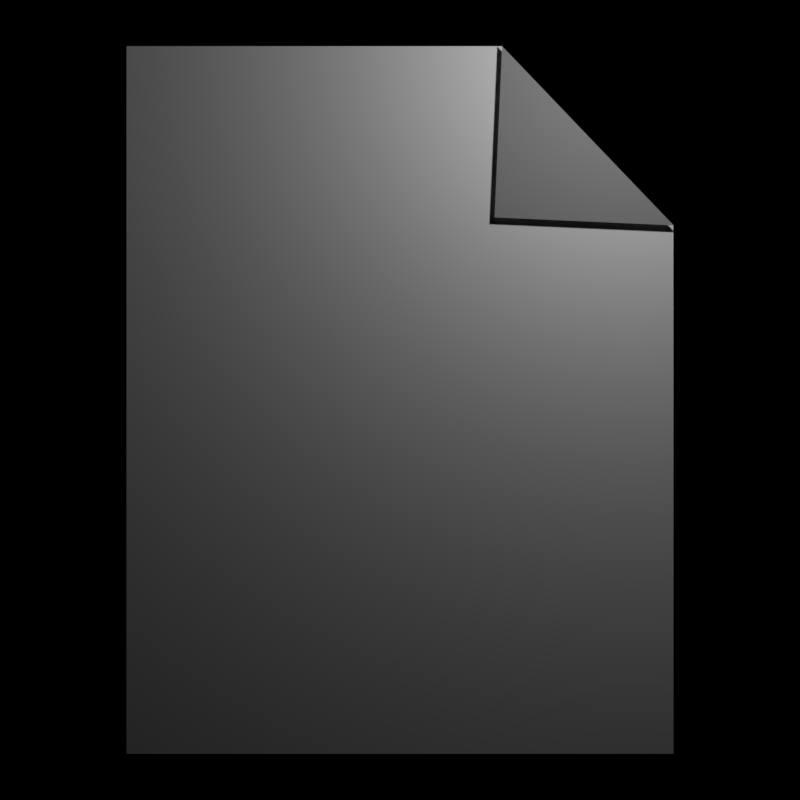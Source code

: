 # Source: Icons.blend  (saved by Blender 2.79.0; exported with 4.5.12 LTS)
import bpy
from mathutils import Matrix  # noqa: F401  (used for matrix-valued properties, if any)

bpy.ops.wm.read_factory_settings(use_empty=True)
scene = bpy.context.scene
scene.name = 'Scene'

# ---- collections
col_collection_1 = bpy.data.collections.new('Collection 1'); scene.collection.children.link(col_collection_1)
col_collection_1.hide_render = True
col_collection_1.hide_viewport = True
col_collection_2 = bpy.data.collections.new('Collection 2'); scene.collection.children.link(col_collection_2)
col_collection_3 = bpy.data.collections.new('Collection 3'); scene.collection.children.link(col_collection_3)
col_collection_3.hide_render = True
col_collection_3.hide_viewport = True
col_collection_4 = bpy.data.collections.new('Collection 4'); scene.collection.children.link(col_collection_4)
col_collection_4.hide_render = True
col_collection_4.hide_viewport = True
col_collection_5 = bpy.data.collections.new('Collection 5'); scene.collection.children.link(col_collection_5)
col_collection_5.hide_render = True
col_collection_5.hide_viewport = True
col_collection_11 = bpy.data.collections.new('Collection 11'); scene.collection.children.link(col_collection_11)
col_collection_11.hide_render = True
col_collection_11.hide_viewport = True
col_collection_12 = bpy.data.collections.new('Collection 12'); scene.collection.children.link(col_collection_12)
col_collection_12.hide_render = True
col_collection_12.hide_viewport = True
col_collection_13 = bpy.data.collections.new('Collection 13'); scene.collection.children.link(col_collection_13)
col_collection_13.hide_render = True
col_collection_13.hide_viewport = True
col_collection_19 = bpy.data.collections.new('Collection 19'); scene.collection.children.link(col_collection_19)
col_collection_19.hide_render = True
col_collection_19.hide_viewport = True
col_collection_20 = bpy.data.collections.new('Collection 20'); scene.collection.children.link(col_collection_20)
col_collection_20.hide_render = True
col_collection_20.hide_viewport = True

# ---- materials (node trees are filled in below, after node groups)
mat_whitedark = bpy.data.materials.new('WhiteDark')
mat_whitedark.alpha_threshold = 0.0
mat_whitedark.use_transparent_shadow = False
mat_whitedark.diffuse_color = (0.3844, 0.3844, 0.3844, 1.0)
mat_whitedark.roughness = 0.5
mat_whitedark.line_color = (0.0, 0.0, 0.0, 1.0)
mat_white = bpy.data.materials.new('White')
mat_white.alpha_threshold = 0.0
mat_white.use_transparent_shadow = False
mat_white.diffuse_color = (1.0, 1.0, 1.0, 1.0)
mat_white.roughness = 0.5
mat_white.line_color = (0.0, 0.0, 0.0, 1.0)
mat_grey = bpy.data.materials.new('Grey')
mat_grey.alpha_threshold = 0.0
mat_grey.use_transparent_shadow = False
mat_grey.diffuse_color = (0.04092, 0.04092, 0.04092, 1.0)
mat_grey.roughness = 0.5
mat_grey.line_color = (0.0, 0.0, 0.0, 1.0)
mat_blueborder = bpy.data.materials.new('BlueBorder')
mat_blueborder.alpha_threshold = 0.0
mat_blueborder.use_transparent_shadow = False
mat_blueborder.diffuse_color = (1.0, 1.0, 1.0, 1.0)
mat_blueborder.roughness = 0.5

# ---- material node trees

# ---- world
world_world = bpy.data.worlds.new('World'); scene.world = world_world
world_world.color = (0.0, 0.0, 0.0)
world_world.use_sun_shadow = False
world_world.sun_shadow_jitter_overblur = 0.0
world_world.cycles.sampling_method = 'MANUAL'

# ---- cameras
cam_camera = bpy.data.cameras.new('Camera')
cam_camera.type = 'ORTHO'
cam_camera.clip_end = 100.0
cam_camera.lens = 35.0
cam_camera.sensor_width = 32.0
cam_camera.sensor_height = 18.0
cam_camera.dof.focus_distance = 0.0
cam_camera.dof.aperture_fstop = 128.0

# ---- lights
light_lamp_002 = bpy.data.lights.new('Lamp.002', 'POINT')
light_lamp_002.transmission_factor = 0.0
light_lamp_002.cutoff_distance = 30.0
light_lamp_002.energy = 100.0
light_lamp_002.shadow_buffer_clip_start = 1.001
light_lamp_002.shadow_soft_size = 0.1
light_lamp_002.shadow_maximum_resolution = 0.006
light_lamp_002.use_absolute_resolution = True
light_lamp_001 = bpy.data.lights.new('Lamp.001', 'POINT')
light_lamp_001.transmission_factor = 0.0
light_lamp_001.cutoff_distance = 30.0
light_lamp_001.energy = 100.0
light_lamp_001.shadow_buffer_clip_start = 1.001
light_lamp_001.shadow_soft_size = 0.1
light_lamp_001.shadow_maximum_resolution = 0.006
light_lamp_001.use_absolute_resolution = True

# ---- meshes
me_plane_009 = bpy.data.meshes.new('Plane.009')
me_plane_009.from_pydata([(-2.399, -1.673, 0.0), (-2.495, -1.576, 0.0), (-2.447, -1.66, 0.0), (-2.482, -1.624, 0.0), (2.495, -1.576, 0.0), (2.399, -1.673, 0.0), (2.482, -1.624, 0.0), (2.447, -1.66, 0.0), (-2.022, 1.192, 0.0), (-1.925, 1.288, 0.0), (-2.009, 1.24, 0.0), (-1.974, 1.275, 0.0), (2.872, 1.288, 0.0), (2.968, 1.192, 0.0), (2.92, 1.275, 0.0), (2.955, 1.24, 0.0)], [], [(1, 3, 2, 0, 5, 7, 6, 4, 13, 15, 14, 12, 9, 11, 10, 8)])
me_plane_009.materials.append(mat_whitedark)
me_plane_009.use_remesh_preserve_volume = False
me_plane_009.use_remesh_preserve_attributes = False
me_plane_009.use_mirror_vertex_groups = False
me_plane_009.update()
me_plane_004 = bpy.data.meshes.new('Plane.004')
me_plane_004.from_pydata([(0.2713, -1.673, 0.0), (0.2713, 1.531, 0.0), (-2.323, 1.531, 0.0), (-2.323, -1.673, 0.0), (-2.09, -1.673, 0.0), (0.03777, -1.673, 0.0), (0.03777, 1.943, 0.0), (-2.09, 1.943, 0.0), (-2.399, -1.673, 0.0), (-2.495, -1.576, 0.0), (-2.447, -1.66, 0.0), (-2.482, -1.624, 0.0), (2.495, -1.576, 0.0), (2.399, -1.673, 0.0), (2.482, -1.624, 0.0), (2.447, -1.66, 0.0), (-2.495, 1.435, 0.0), (-2.399, 1.531, 0.0), (-2.482, 1.483, 0.0), (-2.447, 1.518, 0.0), (2.399, 1.531, 0.0), (2.495, 1.435, 0.0), (2.447, 1.518, 0.0), (2.482, 1.483, 0.0)], [], [(5, 0, 1, 6), (0, 13, 15, 14, 12, 21, 23, 22, 20, 1), (3, 4, 7, 2), (4, 5, 6, 7), (9, 11, 10, 8, 3, 2, 17, 19, 18, 16)])
me_plane_004.materials.append(mat_white)
me_plane_004.use_remesh_preserve_volume = False
me_plane_004.use_remesh_preserve_attributes = False
me_plane_004.use_mirror_vertex_groups = False
me_plane_004.update()
me_plane_006 = bpy.data.meshes.new('Plane.006')
me_plane_006.from_pydata([(0.5886, 0.6148, 0.0), (-0.5886, 0.6148, 0.0), (0.5886, -0.6148, 0.0)], [], [(1, 2, 0)])
me_plane_006.materials.append(mat_whitedark)
me_plane_006.use_remesh_preserve_volume = False
me_plane_006.use_remesh_preserve_attributes = False
me_plane_006.use_mirror_vertex_groups = False
me_plane_006.update()
me_plane_005 = bpy.data.meshes.new('Plane.005')
me_plane_005.from_pydata([(-1.878, -2.43, 0.0), (1.878, -2.43, 0.0), (-1.878, 2.43, 0.0), (0.7004, 2.43, 0.0), (1.878, 1.2, 0.0)], [], [(0, 1, 4, 3, 2)])
me_plane_005.materials.append(mat_white)
me_plane_005.use_remesh_preserve_volume = False
me_plane_005.use_remesh_preserve_attributes = False
me_plane_005.use_mirror_vertex_groups = False
me_plane_005.update()
me_plane = bpy.data.meshes.new('Plane')
me_plane.from_pydata([(-2.554, -2.554, 0.0), (2.554, -2.554, 0.0), (-2.554, 2.554, 0.0), (2.554, 2.554, 0.0)], [], [(0, 1, 3, 2)])
me_plane.materials.append(mat_grey)
me_plane.use_remesh_preserve_volume = False
me_plane.use_remesh_preserve_attributes = False
me_plane.use_mirror_vertex_groups = False
me_plane.update()
me_plane_003 = bpy.data.meshes.new('Plane.003')
me_plane_003.from_pydata([(-2.355, -2.986, 0.0), (-2.986, -2.355, 0.0), (-2.425, -2.982, 0.0), (-2.495, -2.97, 0.0), (-2.563, -2.95, 0.0), (-2.629, -2.923, 0.0), (-2.691, -2.889, 0.0), (-2.748, -2.848, 0.0), (-2.801, -2.801, 0.0), (-2.848, -2.748, 0.0), (-2.889, -2.691, 0.0), (-2.923, -2.629, 0.0), (-2.95, -2.563, 0.0), (-2.97, -2.495, 0.0), (-2.982, -2.425, 0.0), (2.986, -2.355, 0.0), (2.355, -2.986, 0.0), (2.982, -2.425, 0.0), (2.97, -2.495, 0.0), (2.95, -2.563, 0.0), (2.923, -2.629, 0.0), (2.889, -2.691, 0.0), (2.848, -2.748, 0.0), (2.801, -2.801, 0.0), (2.748, -2.848, 0.0), (2.691, -2.889, 0.0), (2.629, -2.923, 0.0), (2.563, -2.95, 0.0), (2.495, -2.97, 0.0), (2.425, -2.982, 0.0), (-2.986, 2.355, 0.0), (-2.355, 2.986, 0.0), (-2.982, 2.425, 0.0), (-2.97, 2.495, 0.0), (-2.95, 2.563, 0.0), (-2.923, 2.629, 0.0), (-2.889, 2.691, 0.0), (-2.848, 2.748, 0.0), (-2.801, 2.801, 0.0), (-2.748, 2.848, 0.0), (-2.691, 2.889, 0.0), (-2.629, 2.923, 0.0), (-2.563, 2.95, 0.0), (-2.495, 2.97, 0.0), (-2.425, 2.982, 0.0), (2.355, 2.986, 0.0), (2.986, 2.355, 0.0), (2.425, 2.982, 0.0), (2.495, 2.97, 0.0), (2.563, 2.95, 0.0), (2.629, 2.923, 0.0), (2.691, 2.889, 0.0), (2.748, 2.848, 0.0), (2.801, 2.801, 0.0), (2.848, 2.748, 0.0), (2.889, 2.691, 0.0), (2.923, 2.629, 0.0), (2.95, 2.563, 0.0), (2.97, 2.495, 0.0), (2.982, 2.425, 0.0), (-1.777, 2.408, 0.0), (-2.408, 1.777, 0.0), (-1.848, 2.404, 0.0), (-1.918, 2.393, 0.0), (-1.986, 2.373, 0.0), (-2.051, 2.346, 0.0), (-2.113, 2.312, 0.0), (-2.171, 2.271, 0.0), (-2.224, 2.224, 0.0), (-2.271, 2.171, 0.0), (-2.312, 2.113, 0.0), (-2.346, 2.051, 0.0), (-2.373, 1.986, 0.0), (-2.393, 1.918, 0.0), (-2.404, 1.848, 0.0), (-2.408, -1.777, 0.0), (-1.777, -2.408, 0.0), (-2.404, -1.848, 0.0), (-2.393, -1.918, 0.0), (-2.373, -1.986, 0.0), (-2.346, -2.051, 0.0), (-2.312, -2.113, 0.0), (-2.271, -2.171, 0.0), (-2.224, -2.224, 0.0), (-2.171, -2.271, 0.0), (-2.113, -2.312, 0.0), (-2.051, -2.346, 0.0), (-1.986, -2.373, 0.0), (-1.918, -2.393, 0.0), (-1.848, -2.404, 0.0), (1.777, -2.408, 0.0), (2.408, -1.777, 0.0), (1.848, -2.404, 0.0), (1.918, -2.393, 0.0), (1.986, -2.373, 0.0), (2.051, -2.346, 0.0), (2.113, -2.312, 0.0), (2.171, -2.271, 0.0), (2.224, -2.224, 0.0), (2.271, -2.171, 0.0), (2.312, -2.113, 0.0), (2.346, -2.051, 0.0), (2.373, -1.986, 0.0), (2.393, -1.918, 0.0), (2.404, -1.848, 0.0), (2.408, 1.777, 0.0), (1.777, 2.408, 0.0), (2.404, 1.848, 0.0), (2.393, 1.918, 0.0), (2.373, 1.986, 0.0), (2.346, 2.051, 0.0), (2.312, 2.113, 0.0), (2.271, 2.171, 0.0), (2.224, 2.224, 0.0), (2.171, 2.271, 0.0), (2.113, 2.312, 0.0), (2.051, 2.346, 0.0), (1.986, 2.373, 0.0), (1.918, 2.393, 0.0), (1.848, 2.404, 0.0)], [], [(105, 91, 15, 46), (75, 61, 30, 1), (60, 106, 45, 31), (0, 76, 89, 2), (2, 89, 88, 3), (3, 88, 87, 4), (4, 87, 86, 5), (5, 86, 85, 6), (6, 85, 84, 7), (7, 84, 83, 8), (8, 83, 82, 9), (9, 82, 81, 10), (10, 81, 80, 11), (11, 80, 79, 12), (12, 79, 78, 13), (13, 78, 77, 14), (14, 77, 75, 1), (60, 31, 44, 62), (62, 44, 43, 63), (63, 43, 42, 64), (64, 42, 41, 65), (65, 41, 40, 66), (66, 40, 39, 67), (67, 39, 38, 68), (68, 38, 37, 69), (69, 37, 36, 70), (70, 36, 35, 71), (71, 35, 34, 72), (72, 34, 33, 73), (73, 33, 32, 74), (74, 32, 30, 61), (15, 91, 104, 17), (17, 104, 103, 18), (18, 103, 102, 19), (19, 102, 101, 20), (20, 101, 100, 21), (21, 100, 99, 22), (22, 99, 98, 23), (23, 98, 97, 24), (24, 97, 96, 25), (25, 96, 95, 26), (26, 95, 94, 27), (27, 94, 93, 28), (28, 93, 92, 29), (29, 92, 90, 16), (45, 106, 119, 47), (47, 119, 118, 48), (48, 118, 117, 49), (49, 117, 116, 50), (50, 116, 115, 51), (51, 115, 114, 52), (52, 114, 113, 53), (53, 113, 112, 54), (54, 112, 111, 55), (55, 111, 110, 56), (56, 110, 109, 57), (57, 109, 108, 58), (58, 108, 107, 59), (59, 107, 105, 46), (90, 76, 0, 16)])
_uv = me_plane_003.uv_layers.new(name='UVMap')
_uv.uv.foreach_set('vector', [0.9033, 0.7976, 0.9033, 0.2024, 1.0, 0.1057, 1.0, 0.8943, 0.0967, 0.2024, 0.0967, 0.7976, 0.0, 0.8943, 0.0, 0.1057, 0.2024, 0.9033, 0.7976, 0.9033, 0.8943, 1.0, 0.1057, 1.0, 0.1057, 0.0, 0.2024, 0.0967, 0.1906, 0.09737, 0.09386, 0.0006646, 0.09386, 0.0006646, 0.1906, 0.09737, 0.1789, 0.09935, 0.08218, 0.00265, 0.08218, 0.00265, 0.1789, 0.09935, 0.1675, 0.1026, 0.07079, 0.005931, 0.07079, 0.005931, 0.1675, 0.1026, 0.1565, 0.1072, 0.05984, 0.01047, 0.05984, 0.01047, 0.1565, 0.1072, 0.1462, 0.1129, 0.04946, 0.0162, 0.04946, 0.0162, 0.1462, 0.1129, 0.1365, 0.1198, 0.0398, 0.02306, 0.0398, 0.02306, 0.1365, 0.1198, 0.1277, 0.1277, 0.03096, 0.03096, 0.03096, 0.03096, 0.1277, 0.1277, 0.1198, 0.1365, 0.02306, 0.0398, 0.02306, 0.0398, 0.1198, 0.1365, 0.1129, 0.1462, 0.0162, 0.04946, 0.0162, 0.04946, 0.1129, 0.1462, 0.1072, 0.1565, 0.01047, 0.05984, 0.01047, 0.05984, 0.1072, 0.1565, 0.1026, 0.1675, 0.005931, 0.07079, 0.005931, 0.07079, 0.1026, 0.1675, 0.09935, 0.1789, 0.00265, 0.08218, 0.00265, 0.08218, 0.09935, 0.1789, 0.09737, 0.1906, 0.0006646, 0.09386, 0.0006646, 0.09386, 0.09737, 0.1906, 0.0967, 0.2024, 0.0, 0.1057, 0.2024, 0.9033, 0.1057, 1.0, 0.09386, 0.9993, 0.1906, 0.9026, 0.1906, 0.9026, 0.09386, 0.9993, 0.08218, 0.9973, 0.1789, 0.9006, 0.1789, 0.9006, 0.08218, 0.9973, 0.07079, 0.9941, 0.1675, 0.8974, 0.1675, 0.8974, 0.07079, 0.9941, 0.05984, 0.9895, 0.1565, 0.8928, 0.1565, 0.8928, 0.05984, 0.9895, 0.04946, 0.9838, 0.1462, 0.8871, 0.1462, 0.8871, 0.04946, 0.9838, 0.0398, 0.9769, 0.1365, 0.8802, 0.1365, 0.8802, 0.0398, 0.9769, 0.03096, 0.969, 0.1277, 0.8723, 0.1277, 0.8723, 0.03096, 0.969, 0.02306, 0.9602, 0.1198, 0.8635, 0.1198, 0.8635, 0.02306, 0.9602, 0.0162, 0.9505, 0.1129, 0.8538, 0.1129, 0.8538, 0.0162, 0.9505, 0.01047, 0.9402, 0.1072, 0.8435, 0.1072, 0.8435, 0.01047, 0.9402, 0.005931, 0.9292, 0.1026, 0.8325, 0.1026, 0.8325, 0.005931, 0.9292, 0.00265, 0.9178, 0.09935, 0.8211, 0.09935, 0.8211, 0.00265, 0.9178, 0.0006646, 0.9061, 0.09737, 0.8094, 0.09737, 0.8094, 0.0006646, 0.9061, 0.0, 0.8943, 0.0967, 0.7976, 1.0, 0.1057, 0.9033, 0.2024, 0.9026, 0.1906, 0.9993, 0.09386, 0.9993, 0.09386, 0.9026, 0.1906, 0.9006, 0.1789, 0.9973, 0.08218, 0.9973, 0.08218, 0.9006, 0.1789, 0.8974, 0.1675, 0.9941, 0.07079, 0.9941, 0.07079, 0.8974, 0.1675, 0.8928, 0.1565, 0.9895, 0.05984, 0.9895, 0.05984, 0.8928, 0.1565, 0.8871, 0.1462, 0.9838, 0.04946, 0.9838, 0.04946, 0.8871, 0.1462, 0.8802, 0.1365, 0.9769, 0.0398, 0.9769, 0.0398, 0.8802, 0.1365, 0.8723, 0.1277, 0.969, 0.03096, 0.969, 0.03096, 0.8723, 0.1277, 0.8635, 0.1198, 0.9602, 0.02306, 0.9602, 0.02306, 0.8635, 0.1198, 0.8538, 0.1129, 0.9505, 0.0162, 0.9505, 0.0162, 0.8538, 0.1129, 0.8435, 0.1072, 0.9402, 0.01047, 0.9402, 0.01047, 0.8435, 0.1072, 0.8325, 0.1026, 0.9292, 0.005931, 0.9292, 0.005931, 0.8325, 0.1026, 0.8211, 0.09935, 0.9178, 0.00265, 0.9178, 0.00265, 0.8211, 0.09935, 0.8094, 0.09737, 0.9061, 0.0006646, 0.9061, 0.0006646, 0.8094, 0.09737, 0.7976, 0.0967, 0.8943, 0.0, 0.8943, 1.0, 0.7976, 0.9033, 0.8094, 0.9026, 0.9061, 0.9993, 0.9061, 0.9993, 0.8094, 0.9026, 0.8211, 0.9006, 0.9178, 0.9973, 0.9178, 0.9973, 0.8211, 0.9006, 0.8325, 0.8974, 0.9292, 0.9941, 0.9292, 0.9941, 0.8325, 0.8974, 0.8435, 0.8928, 0.9402, 0.9895, 0.9402, 0.9895, 0.8435, 0.8928, 0.8538, 0.8871, 0.9505, 0.9838, 0.9505, 0.9838, 0.8538, 0.8871, 0.8635, 0.8802, 0.9602, 0.9769, 0.9602, 0.9769, 0.8635, 0.8802, 0.8723, 0.8723, 0.969, 0.969, 0.969, 0.969, 0.8723, 0.8723, 0.8802, 0.8635, 0.9769, 0.9602, 0.9769, 0.9602, 0.8802, 0.8635, 0.8871, 0.8538, 0.9838, 0.9505, 0.9838, 0.9505, 0.8871, 0.8538, 0.8928, 0.8435, 0.9895, 0.9402, 0.9895, 0.9402, 0.8928, 0.8435, 0.8974, 0.8325, 0.9941, 0.9292, 0.9941, 0.9292, 0.8974, 0.8325, 0.9006, 0.8211, 0.9973, 0.9178, 0.9973, 0.9178, 0.9006, 0.8211, 0.9026, 0.8094, 0.9993, 0.9061, 0.9993, 0.9061, 0.9026, 0.8094, 0.9033, 0.7976, 1.0, 0.8943, 0.7976, 0.0967, 0.2024, 0.0967, 0.1057, 0.0, 0.8943, 0.0])
me_plane_003.materials.append(mat_blueborder)
me_plane_003.use_remesh_preserve_volume = False
me_plane_003.use_remesh_preserve_attributes = False
me_plane_003.use_mirror_vertex_groups = False
me_plane_003.update()

# ---- objects
ob_lamp_000 = bpy.data.objects.new('Lamp.000', light_lamp_002)
ob_plane_008 = bpy.data.objects.new('Plane.008', me_plane_009)
ob_plane_003 = bpy.data.objects.new('Plane.003', me_plane_004)
ob_camera = bpy.data.objects.new('Camera', cam_camera)
ob_lamp_001 = bpy.data.objects.new('Lamp.001', light_lamp_001)
ob_plane_005 = bpy.data.objects.new('Plane.005', me_plane_006)
ob_plane_004 = bpy.data.objects.new('Plane.004', me_plane_005)
ob_plane_009 = bpy.data.objects.new('Plane.009', me_plane)
ob_plane_002 = bpy.data.objects.new('Plane.002', me_plane_003)

# ---- transforms, parenting, visibility, modifiers, constraints
ob_lamp_000.location = (1.735, 2.737, 2.163)
ob_lamp_000.rotation_euler = (0.6503, 0.05522, 1.866)
ob_lamp_000.lock_rotations_4d = False
ob_lamp_000.empty_display_type = 'ARROWS'
ob_lamp_000.color = (0.0, 0.0, 0.0, 0.0)
ob_lamp_000.lineart.crease_threshold = 0.0
ob_plane_008.location = (-0.182, -0.1408, -0.02562)
ob_plane_008.scale = (0.9873, 0.9873, 0.9873)
ob_plane_008.lineart.crease_threshold = 0.0
ob_plane_003.location = (-0.182, -0.1408, -0.001038)
ob_plane_003.scale = (0.9873, 0.9873, 0.9873)
ob_plane_003.lineart.crease_threshold = 0.0
ob_camera.location = (0.0, 0.0, 5.344)
ob_camera.lock_rotations_4d = False
ob_camera.empty_display_type = 'ARROWS'
ob_camera.color = (0.0, 0.0, 0.0, 0.0)
ob_camera.display_type = 'WIRE'
ob_camera.lineart.crease_threshold = 0.0
ob_lamp_001.location = (1.735, 2.737, 2.163)
ob_lamp_001.rotation_euler = (0.6503, 0.05522, 1.866)
ob_lamp_001.lock_rotations_4d = False
ob_lamp_001.empty_display_type = 'ARROWS'
ob_lamp_001.color = (0.0, 0.0, 0.0, 0.0)
ob_lamp_001.lineart.crease_threshold = 0.0
ob_plane_005.location = (1.408, 1.982, 0.07911)
ob_plane_005.rotation_euler = (-3.142, -0.0, -1.615)
ob_plane_005.scale = (1.092, 1.092, 1.092)
ob_plane_005.lineart.crease_threshold = 0.0
ob_plane_004.location = (0.0, 0.0, 0.0)
ob_plane_004.scale = (1.092, 1.092, 1.092)
ob_plane_004.lineart.crease_threshold = 0.0
ob_plane_009.location = (0.0, 0.0, -0.1994)
ob_plane_009.lineart.crease_threshold = 0.0
ob_plane_002.location = (0.0, 0.0, -0.1084)
ob_plane_002.lineart.crease_threshold = 0.0

# ---- collection membership
col_collection_1.objects.link(ob_lamp_000)
col_collection_1.objects.link(ob_plane_008)
col_collection_1.objects.link(ob_plane_003)
col_collection_1.objects.link(ob_camera)
col_collection_2.objects.link(ob_lamp_001)
col_collection_2.objects.link(ob_plane_005)
col_collection_2.objects.link(ob_plane_004)
col_collection_2.objects.link(ob_camera)
col_collection_3.objects.link(ob_camera)
col_collection_4.objects.link(ob_camera)
col_collection_5.objects.link(ob_camera)
col_collection_11.objects.link(ob_camera)
col_collection_12.objects.link(ob_camera)
col_collection_13.objects.link(ob_camera)
col_collection_19.objects.link(ob_plane_009)
col_collection_20.objects.link(ob_plane_002)

# ---- scene / render settings (as saved in the file)
scene.camera = ob_camera
scene.frame_start = 1; scene.frame_end = 250; scene.frame_set(1)
scene.render.engine = 'BLENDER_EEVEE_NEXT'
scene.render.image_settings.compression = 30
scene.render.resolution_x = 128
scene.render.resolution_y = 128
scene.render.dither_intensity = 0.0
scene.render.film_transparent = True
scene.cycles.use_denoising = False
scene.cycles.samples = 128
scene.cycles.sampling_pattern = 'TABULATED_SOBOL'
scene.cycles.light_sampling_threshold = 0.0
scene.cycles.use_adaptive_sampling = False
scene.cycles.use_light_tree = False
scene.cycles.blur_glossy = 0.0
scene.cycles.sample_clamp_indirect = 0.0
scene.view_settings.view_transform = 'Standard'
bpy.context.view_layer.update()
